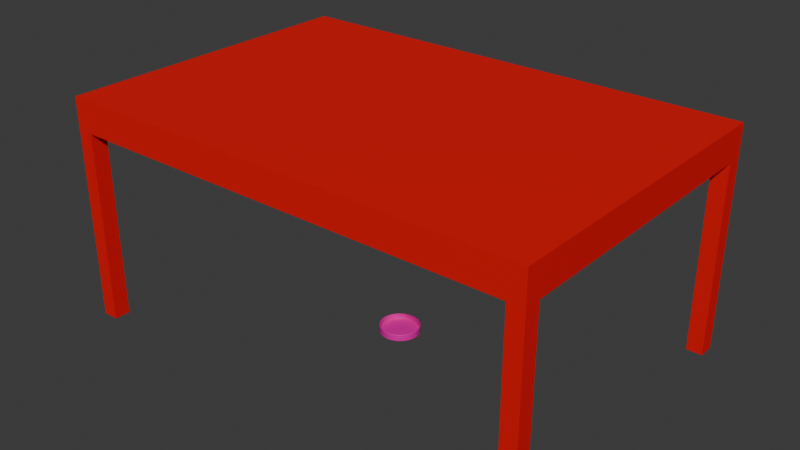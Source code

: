 # Source: Table.blend  (saved by Blender 4.0.36; exported with 4.5.12 LTS)
import bpy
from mathutils import Matrix  # noqa: F401  (used for matrix-valued properties, if any)

bpy.ops.wm.read_factory_settings(use_empty=True)
scene = bpy.context.scene
scene.name = 'Scene'

# ---- materials (node trees are filled in below, after node groups)
mat_table = bpy.data.materials.new('Table')
mat_table.use_transparent_shadow = False
mat_petri_dish = bpy.data.materials.new('Petri Dish')
mat_petri_dish.alpha_threshold = 0.0
mat_petri_dish.use_transparent_shadow = False
mat_petri_dish.roughness = 0.5
mat_petri_dish.line_color = (0.0, 0.0, 0.0, 1.0)

# ---- material node trees
mat_table.use_nodes = True; mat_table.node_tree.nodes.clear()
_N = mat_table.node_tree.nodes; _L = mat_table.node_tree.links
n0 = _N.new('ShaderNodeBsdfPrincipled'); n0.name = 'Principled BSDF'; n0.location = (10, 300)
n0.inputs[0].default_value = (0.8006, 0.0, 0.00186, 1.0)
n0.inputs[3].default_value = 1.45
n1 = _N.new('ShaderNodeOutputMaterial'); n1.name = 'Material Output'; n1.location = (300, 300)
_L.new(n0.outputs[0], n1.inputs[0])
n1.is_active_output = True
mat_petri_dish.use_nodes = True; mat_petri_dish.node_tree.nodes.clear()
_N = mat_petri_dish.node_tree.nodes; _L = mat_petri_dish.node_tree.links
n0 = _N.new('ShaderNodeOutputMaterial'); n0.name = 'Material Output'; n0.location = (300, 300)
n1 = _N.new('ShaderNodeBsdfPrincipled'); n1.name = 'Principled BSDF'; n1.location = (10, 300)
n1.inputs[0].default_value = (0.8002, 0.0, 0.3891, 1.0)
n1.inputs[3].default_value = 1.45
_L.new(n1.outputs[0], n0.inputs[0])
n0.is_active_output = True

# ---- world
world_world = bpy.data.worlds.new('World'); scene.world = world_world
world_world.use_nodes = True; world_world.node_tree.nodes.clear()
_N = world_world.node_tree.nodes; _L = world_world.node_tree.links
n0 = _N.new('ShaderNodeOutputWorld'); n0.name = 'World Output'; n0.location = (300, 300)
n1 = _N.new('ShaderNodeBackground'); n1.name = 'Background'; n1.location = (10, 300)
n1.inputs[0].default_value = (0.05088, 0.05088, 0.05088, 1.0)
_L.new(n1.outputs[0], n0.inputs[0])
n0.is_active_output = True
world_world.color = (0.05088, 0.05088, 0.05088)
world_world.use_sun_shadow = False
world_world.sun_shadow_jitter_overblur = 0.0

# ---- meshes
me_cube_002 = bpy.data.meshes.new('Cube.002')
me_cube_002.from_pydata([(-0.9144, -0.6096, 0.7315), (-0.9144, -0.6096, 0.8534), (-0.9144, 0.6096, 0.7315), (-0.9144, 0.6096, 0.8534), (0.9144, -0.6096, 0.7315), (0.9144, -0.6096, 0.8534), (0.9144, 0.6096, 0.7315), (0.9144, 0.6096, 0.8534), (0.8534, 0.6096, 0.7315), (-0.8534, 0.6096, 0.7315), (-0.8534, 0.6096, 0.8534), (0.8534, 0.6096, 0.8534), (-0.8534, -0.6096, 0.7315), (0.8534, -0.6096, 0.7315), (0.8534, -0.6096, 0.8534), (-0.8534, -0.6096, 0.8534), (-0.9144, 0.5486, 0.7315), (-0.9144, -0.5486, 0.7315), (-0.9144, -0.5486, 0.8534), (-0.9144, 0.5486, 0.8534), (0.9144, -0.5486, 0.7315), (0.9144, 0.5486, 0.7315), (0.9144, 0.5486, 0.8534), (0.9144, -0.5486, 0.8534), (0.8534, 0.5486, 0.8534), (0.8534, -0.5486, 0.8534), (-0.8534, 0.5486, 0.8534), (-0.8534, -0.5486, 0.8534), (-0.8534, 0.5486, 0.7315), (-0.8534, -0.5486, 0.7315), (0.8534, 0.5486, 0.7315), (0.8534, -0.5486, 0.7315), (-0.9144, -0.5486, -5.96e-08), (-0.9144, -0.6096, -5.96e-08), (-0.8534, 0.6096, -5.96e-08), (-0.9144, 0.6096, -5.96e-08), (0.9144, 0.5486, -5.96e-08), (0.9144, 0.6096, -5.96e-08), (0.8534, -0.6096, -5.96e-08), (0.9144, -0.6096, -5.96e-08), (0.8534, 0.6096, -5.96e-08), (-0.8534, -0.6096, -5.96e-08), (-0.8534, -0.5486, -5.96e-08), (0.8534, -0.5486, -5.96e-08), (-0.9144, 0.5486, -5.96e-08), (0.9144, -0.5486, -5.96e-08), (-0.8534, 0.5486, -5.96e-08), (0.8534, 0.5486, -5.96e-08)], [], [(16, 19, 3, 2), (8, 11, 7, 6), (20, 23, 5, 4), (12, 15, 1, 0), (20, 4, 39, 45), (27, 18, 1, 15), (23, 25, 14, 5), (25, 27, 15, 14), (21, 30, 47, 36), (29, 31, 13, 12), (4, 5, 14, 13), (13, 14, 15, 12), (2, 3, 10, 9), (9, 10, 11, 8), (9, 8, 30, 28), (28, 30, 31, 29), (28, 16, 44, 46), (16, 28, 29, 17), (11, 10, 26, 24), (24, 26, 27, 25), (7, 11, 24, 22), (22, 24, 25, 23), (10, 3, 19, 26), (26, 19, 18, 27), (12, 0, 33, 41), (30, 21, 20, 31), (6, 7, 22, 21), (21, 22, 23, 20), (0, 1, 18, 17), (17, 18, 19, 16), (43, 45, 39, 38), (32, 42, 41, 33), (35, 34, 46, 44), (40, 37, 36, 47), (17, 29, 42, 32), (4, 13, 38, 39), (9, 28, 46, 34), (31, 20, 45, 43), (2, 9, 34, 35), (8, 6, 37, 40), (30, 8, 40, 47), (16, 2, 35, 44), (6, 21, 36, 37), (29, 12, 41, 42), (0, 17, 32, 33), (13, 31, 43, 38)])
_uv = me_cube_002.uv_layers.new(name='UVMap')
_uv.uv.foreach_set('vector', [0.375, 0.162, 0.625, 0.162, 0.625, 0.25, 0.375, 0.25, 0.375, 0.4189, 0.625, 0.4189, 0.625, 0.5, 0.375, 0.5, 0.375, 0.6713, 0.625, 0.6713, 0.625, 0.75, 0.375, 0.75, 0.375, 0.9144, 0.625, 0.9144, 0.625, 1.0, 0.375, 1.0, 0.375, 0.6713, 0.375, 0.75, 0.375, 0.75, 0.375, 0.6713, 0.7894, 0.6713, 0.875, 0.6713, 0.875, 0.75, 0.7894, 0.75, 0.625, 0.6713, 0.7061, 0.6713, 0.7061, 0.75, 0.625, 0.75, 0.7061, 0.6713, 0.7894, 0.6713, 0.7894, 0.75, 0.7061, 0.75, 0.375, 0.588, 0.2939, 0.588, 0.2939, 0.588, 0.375, 0.588, 0.2106, 0.6713, 0.2939, 0.6713, 0.2939, 0.75, 0.2106, 0.75, 0.375, 0.75, 0.625, 0.75, 0.625, 0.8311, 0.375, 0.8311, 0.375, 0.8311, 0.625, 0.8311, 0.625, 0.9144, 0.375, 0.9144, 0.375, 0.25, 0.625, 0.25, 0.625, 0.3356, 0.375, 0.3356, 0.375, 0.3356, 0.625, 0.3356, 0.625, 0.4189, 0.375, 0.4189, 0.2106, 0.5, 0.2939, 0.5, 0.2939, 0.588, 0.2106, 0.588, 0.2106, 0.588, 0.2939, 0.588, 0.2939, 0.6713, 0.2106, 0.6713, 0.2106, 0.588, 0.125, 0.588, 0.125, 0.588, 0.2106, 0.588, 0.125, 0.588, 0.2106, 0.588, 0.2106, 0.6713, 0.125, 0.6713, 0.7061, 0.5, 0.7894, 0.5, 0.7894, 0.588, 0.7061, 0.588, 0.7061, 0.588, 0.7894, 0.588, 0.7894, 0.6713, 0.7061, 0.6713, 0.625, 0.5, 0.7061, 0.5, 0.7061, 0.588, 0.625, 0.588, 0.625, 0.588, 0.7061, 0.588, 0.7061, 0.6713, 0.625, 0.6713, 0.7894, 0.5, 0.875, 0.5, 0.875, 0.588, 0.7894, 0.588, 0.7894, 0.588, 0.875, 0.588, 0.875, 0.6713, 0.7894, 0.6713, 0.375, 0.9144, 0.375, 1.0, 0.375, 1.0, 0.375, 0.9144, 0.2939, 0.588, 0.375, 0.588, 0.375, 0.6713, 0.2939, 0.6713, 0.375, 0.5, 0.625, 0.5, 0.625, 0.588, 0.375, 0.588, 0.375, 0.588, 0.625, 0.588, 0.625, 0.6713, 0.375, 0.6713, 0.375, 0.0, 0.625, 0.0, 0.625, 0.0787, 0.375, 0.0787, 0.375, 0.0787, 0.625, 0.0787, 0.625, 0.162, 0.375, 0.162, 0.2939, 0.6713, 0.375, 0.6713, 0.375, 0.75, 0.2939, 0.75, 0.125, 0.6713, 0.2106, 0.6713, 0.2106, 0.75, 0.125, 0.75, 0.125, 0.5, 0.2106, 0.5, 0.2106, 0.588, 0.125, 0.588, 0.2939, 0.5, 0.375, 0.5, 0.375, 0.588, 0.2939, 0.588, 0.125, 0.6713, 0.2106, 0.6713, 0.2106, 0.6713, 0.125, 0.6713, 0.375, 0.75, 0.375, 0.8311, 0.375, 0.8311, 0.375, 0.75, 0.2106, 0.5, 0.2106, 0.588, 0.2106, 0.588, 0.2106, 0.5, 0.2939, 0.6713, 0.375, 0.6713, 0.375, 0.6713, 0.2939, 0.6713, 0.375, 0.25, 0.375, 0.3356, 0.375, 0.3356, 0.375, 0.25, 0.375, 0.4189, 0.375, 0.5, 0.375, 0.5, 0.375, 0.4189, 0.2939, 0.588, 0.2939, 0.5, 0.2939, 0.5, 0.2939, 0.588, 0.375, 0.162, 0.375, 0.25, 0.375, 0.25, 0.375, 0.162, 0.375, 0.5, 0.375, 0.588, 0.375, 0.588, 0.375, 0.5, 0.2106, 0.6713, 0.2106, 0.75, 0.2106, 0.75, 0.2106, 0.6713, 0.375, 0.0, 0.375, 0.0787, 0.375, 0.0787, 0.375, 0.0, 0.2939, 0.75, 0.2939, 0.6713, 0.2939, 0.6713, 0.2939, 0.75])
me_cube_002.materials.append(mat_table)
me_cube_002.update()
me_cylinder = bpy.data.meshes.new('Cylinder')
me_cylinder.from_pydata([(0.0, 0.07228, 0.0254), (0.02766, 0.06678, 0.0254), (0.05111, 0.05111, 0.0254), (0.06678, 0.02766, 0.0254), (0.07228, 0.0, 0.0254), (0.06678, -0.02766, 0.0254), (0.05111, -0.05111, 0.0254), (0.02766, -0.06678, 0.0254), (0.0, -0.07228, 0.0254), (-0.02766, -0.06678, 0.0254), (-0.05111, -0.05111, 0.0254), (-0.06678, -0.02766, 0.0254), (-0.07228, 0.0, 0.0254), (-0.06678, 0.02766, 0.0254), (-0.05111, 0.05111, 0.0254), (-0.02766, 0.06678, 0.0254), (0.0, 0.0762, 0.02184), (0.02916, 0.0704, 0.02184), (0.05388, 0.05388, 0.02184), (0.0704, 0.02916, 0.02184), (0.0762, 0.0, 0.02184), (0.0704, -0.02916, 0.02184), (0.05388, -0.05388, 0.02184), (0.02916, -0.0704, 0.02184), (0.0, -0.0762, 0.02184), (-0.02916, -0.0704, 0.02184), (-0.05388, -0.05388, 0.02184), (-0.0704, -0.02916, 0.02184), (-0.0762, 0.0, 0.02184), (-0.0704, 0.02916, 0.02184), (-0.05388, 0.05388, 0.02184), (-0.02916, 0.0704, 0.02184), (0.02916, 0.0704, 0.0254), (0.0, 0.0762, 0.0254), (0.05388, 0.05388, 0.0254), (0.0704, 0.02916, 0.0254), (0.0762, 0.0, 0.0254), (0.0704, -0.02916, 0.0254), (0.05388, -0.05388, 0.0254), (0.02916, -0.0704, 0.0254), (0.0, -0.0762, 0.0254), (-0.02916, -0.0704, 0.0254), (-0.05388, -0.05388, 0.0254), (-0.0704, -0.02916, 0.0254), (-0.0762, 0.0, 0.0254), (-0.0704, 0.02916, 0.0254), (-0.05388, 0.05388, 0.0254), (-0.02916, 0.0704, 0.0254), (0.02766, 0.06678, 0.003556), (0.0, 0.07228, 0.003556), (0.05111, 0.05111, 0.003556), (0.06678, 0.02766, 0.003556), (0.07228, 0.0, 0.003556), (0.06678, -0.02766, 0.003556), (0.05111, -0.05111, 0.003556), (0.02766, -0.06678, 0.003556), (0.0, -0.07228, 0.003556), (-0.02766, -0.06678, 0.003556), (-0.05111, -0.05111, 0.003556), (-0.06678, -0.02766, 0.003556), (-0.07228, 0.0, 0.003556), (-0.06678, 0.02766, 0.003556), (-0.05111, 0.05111, 0.003556), (-0.02766, 0.06678, 0.003556), (-0.02766, -0.06678, 0.02184), (-0.05111, -0.05111, 0.02184), (0.05111, 0.05111, 0.02184), (0.06678, 0.02766, 0.02184), (-0.06678, -0.02766, 0.02184), (0.07228, 0.0, 0.02184), (-0.07228, 0.0, 0.02184), (0.06678, -0.02766, 0.02184), (-0.06678, 0.02766, 0.02184), (0.05111, -0.05111, 0.02184), (-0.05111, 0.05111, 0.02184), (0.02766, -0.06678, 0.02184), (-0.02766, 0.06678, 0.02184), (0.0, -0.07228, 0.02184), (0.0, 0.07228, 0.02184), (0.02766, 0.06678, 0.02184), (-3.638e-12, 0.07594, -5.448e-07), (0.0, 0.0762, 0.0002551), (-0.0762, 0.0, 0.0002551), (-0.07594, -3.638e-12, -5.448e-07), (0.02906, 0.07016, -1.228e-05), (0.02916, 0.0704, 0.0002425), (0.0537, 0.0537, -1.256e-05), (0.05388, 0.05388, 0.0002425), (0.07016, 0.02906, -1.256e-05), (0.0704, 0.02916, 0.0002425), (0.07594, 0.0, -1.256e-05), (0.0762, 0.0, 0.0002425), (0.07016, -0.02906, -1.256e-05), (0.0704, -0.02916, 0.0002425), (0.0537, -0.0537, -1.256e-05), (0.05388, -0.05388, 0.0002425), (0.02906, -0.07016, -1.256e-05), (0.02916, -0.0704, 0.0002425), (0.0, -0.07594, -1.256e-05), (0.0, -0.0762, 0.0002425), (-0.02906, -0.07016, -1.256e-05), (-0.02916, -0.0704, 0.0002425), (-0.0537, -0.0537, -1.256e-05), (-0.05388, -0.05388, 0.0002425), (-0.07016, -0.02906, -1.228e-05), (-0.0704, -0.02916, 0.0002425), (-0.07016, 0.02906, -1.228e-05), (-0.0704, 0.02916, 0.0002425), (-0.0537, 0.0537, -1.256e-05), (-0.05388, 0.05388, 0.0002425), (-0.02906, 0.07016, -1.228e-05), (-0.02916, 0.0704, 0.0002425)], [], [(16, 33, 32, 17), (17, 32, 34, 18), (18, 34, 35, 19), (19, 35, 36, 20), (20, 36, 37, 21), (21, 37, 38, 22), (22, 38, 39, 23), (23, 39, 40, 24), (24, 40, 41, 25), (25, 41, 42, 26), (26, 42, 43, 27), (27, 43, 44, 28), (28, 44, 45, 29), (29, 45, 46, 30), (65, 64, 57, 58), (30, 46, 47, 31), (31, 47, 33, 16), (111, 31, 16, 81), (105, 27, 28, 82), (109, 30, 31, 111), (85, 17, 18, 87), (82, 28, 29, 107), (107, 29, 30, 109), (103, 26, 27, 105), (101, 25, 26, 103), (99, 24, 25, 101), (97, 23, 24, 99), (95, 22, 23, 97), (93, 21, 22, 95), (91, 20, 21, 93), (89, 19, 20, 91), (87, 18, 19, 89), (80, 84, 86, 88, 90, 92, 94, 96, 98, 100, 102, 104, 83, 106, 108, 110), (0, 1, 32, 33), (1, 2, 34, 32), (2, 3, 35, 34), (3, 4, 36, 35), (4, 5, 37, 36), (5, 6, 38, 37), (6, 7, 39, 38), (7, 8, 40, 39), (8, 9, 41, 40), (9, 10, 42, 41), (10, 11, 43, 42), (11, 12, 44, 43), (12, 13, 45, 44), (13, 14, 46, 45), (14, 15, 47, 46), (15, 0, 33, 47), (48, 49, 63, 62, 61, 60, 59, 58, 57, 56, 55, 54, 53, 52, 51, 50), (67, 66, 50, 51), (68, 65, 58, 59), (69, 67, 51, 52), (70, 68, 59, 60), (71, 69, 52, 53), (72, 70, 60, 61), (73, 71, 53, 54), (74, 72, 61, 62), (75, 73, 54, 55), (76, 74, 62, 63), (77, 75, 55, 56), (79, 78, 49, 48), (78, 76, 63, 49), (64, 77, 56, 57), (66, 79, 48, 50), (2, 1, 79, 66), (9, 8, 77, 64), (0, 15, 76, 78), (1, 0, 78, 79), (8, 7, 75, 77), (15, 14, 74, 76), (7, 6, 73, 75), (14, 13, 72, 74), (6, 5, 71, 73), (13, 12, 70, 72), (5, 4, 69, 71), (12, 11, 68, 70), (4, 3, 67, 69), (11, 10, 65, 68), (3, 2, 66, 67), (10, 9, 64, 65), (109, 111, 110, 108), (107, 109, 108, 106), (103, 105, 104, 102), (101, 103, 102, 100), (99, 101, 100, 98), (97, 99, 98, 96), (95, 97, 96, 94), (93, 95, 94, 92), (91, 93, 92, 90), (89, 91, 90, 88), (87, 89, 88, 86), (85, 87, 86, 84), (81, 85, 84, 80), (105, 82, 83, 104), (82, 107, 106, 83), (111, 81, 80, 110), (81, 16, 17, 85)])
me_cylinder.polygons.foreach_set('use_smooth', [1, 1, 1, 1, 1, 1, 1, 1, 1, 1, 1, 1, 1, 1, 1, 1, 1, 1, 1, 1, 1, 1, 1, 1, 1, 1, 1, 1, 1, 1, 1, 1, 0, 1, 1, 1, 1, 1, 1, 1, 1, 1, 1, 1, 1, 1, 1, 1, 1, 0, 1, 1, 1, 1, 1, 1, 1, 1, 1, 1, 1, 1, 1, 1, 1, 1, 1, 1, 1, 1, 1, 1, 1, 1, 1, 1, 1, 1, 1, 1, 1, 0, 0, 0, 0, 0, 0, 0, 0, 0, 0, 0, 0, 0, 0, 0, 0, 1])
_k = set([(48, 49), (48, 50), (49, 63), (50, 51), (51, 52), (52, 53), (53, 54), (54, 55), (55, 56), (56, 57), (57, 58), (58, 59), (59, 60), (60, 61), (61, 62), (62, 63), (80, 84), (80, 110), (81, 85), (81, 111), (82, 105), (82, 107), (83, 104), (83, 106), (84, 86), (85, 87), (86, 88), (87, 89), (88, 90), (89, 91), (90, 92), (91, 93), (92, 94), (93, 95), (94, 96), (95, 97), (96, 98), (97, 99), (98, 100), (99, 101), (100, 102), (101, 103), (102, 104), (103, 105), (106, 108), (107, 109), (108, 110), (109, 111)])
me_cylinder.attributes.new('sharp_edge', 'BOOLEAN', 'EDGE').data.foreach_set('value', [ (min(e.vertices), max(e.vertices)) in _k for e in me_cylinder.edges])
_k = {(48, 49): 1.0, (48, 50): 1.0, (50, 51): 1.0, (51, 52): 1.0, (52, 53): 1.0, (53, 54): 1.0, (54, 55): 1.0, (55, 56): 1.0, (56, 57): 1.0, (57, 58): 1.0, (58, 59): 1.0, (59, 60): 1.0, (60, 61): 1.0, (61, 62): 1.0, (62, 63): 1.0, (49, 63): 1.0, (109, 111): 1.0, (108, 110): 1.0, (107, 109): 1.0, (106, 108): 1.0, (103, 105): 1.0, (102, 104): 1.0, (101, 103): 1.0, (100, 102): 1.0, (99, 101): 1.0, (98, 100): 1.0, (97, 99): 1.0, (96, 98): 1.0, (95, 97): 1.0, (94, 96): 1.0, (93, 95): 1.0, (92, 94): 1.0, (91, 93): 1.0, (90, 92): 1.0, (89, 91): 1.0, (88, 90): 1.0, (87, 89): 1.0, (86, 88): 1.0, (85, 87): 1.0, (84, 86): 1.0, (81, 85): 1.0, (80, 84): 1.0, (82, 105): 1.0, (83, 104): 1.0, (82, 107): 1.0, (83, 106): 1.0, (81, 111): 1.0, (80, 110): 1.0}
me_cylinder.attributes.new('crease_edge', 'FLOAT', 'EDGE').data.foreach_set('value', [_k.get((min(e.vertices), max(e.vertices)), 0.0) for e in me_cylinder.edges])
_uv = me_cylinder.uv_layers.new(name='UVMap')
_uv.uv.foreach_set('vector', [1.0, 0.8333, 1.0, 1.0, 0.9375, 1.0, 0.9375, 0.8333, 0.9375, 0.8333, 0.9375, 1.0, 0.875, 1.0, 0.875, 0.8333, 0.875, 0.8333, 0.875, 1.0, 0.8125, 1.0, 0.8125, 0.8333, 0.8125, 0.8333, 0.8125, 1.0, 0.75, 1.0, 0.75, 0.8333, 0.75, 0.8333, 0.75, 1.0, 0.6875, 1.0, 0.6875, 0.8333, 0.6875, 0.8333, 0.6875, 1.0, 0.625, 1.0, 0.625, 0.8333, 0.625, 0.8333, 0.625, 1.0, 0.5625, 1.0, 0.5625, 0.8333, 0.5625, 0.8333, 0.5625, 1.0, 0.5, 1.0, 0.5, 0.8333, 0.5, 0.8333, 0.5, 1.0, 0.4375, 1.0, 0.4375, 0.8333, 0.4375, 0.8333, 0.4375, 1.0, 0.375, 1.0, 0.375, 0.8333, 0.375, 0.8333, 0.375, 1.0, 0.3125, 1.0, 0.3125, 0.8333, 0.3125, 0.8333, 0.3125, 1.0, 0.25, 1.0, 0.25, 0.8333, 0.25, 0.8333, 0.25, 1.0, 0.1875, 1.0, 0.1875, 0.8333, 0.1875, 0.8333, 0.1875, 1.0, 0.125, 1.0, 0.125, 0.8333, 0.08903, 0.08903, 0.1629, 0.03968, 0.1629, 0.03968, 0.08903, 0.08903, 0.125, 0.8333, 0.125, 1.0, 0.0625, 1.0, 0.0625, 0.8333, 0.0625, 0.8333, 0.0625, 1.0, 0.0, 1.0, 0.0, 0.8333, 0.0625, 0.6686, 0.0625, 0.8333, 0.0, 0.8333, 0.0, 0.6686, 0.3125, 0.6686, 0.3125, 0.8333, 0.25, 0.8333, 0.25, 0.6686, 0.125, 0.6686, 0.125, 0.8333, 0.0625, 0.8333, 0.0625, 0.6686, 0.9375, 0.6686, 0.9375, 0.8333, 0.875, 0.8333, 0.875, 0.6686, 0.25, 0.6686, 0.25, 0.8333, 0.1875, 0.8333, 0.1875, 0.6686, 0.1875, 0.6686, 0.1875, 0.8333, 0.125, 0.8333, 0.125, 0.6686, 0.375, 0.6686, 0.375, 0.8333, 0.3125, 0.8333, 0.3125, 0.6686, 0.4375, 0.6686, 0.4375, 0.8333, 0.375, 0.8333, 0.375, 0.6686, 0.5, 0.6686, 0.5, 0.8333, 0.4375, 0.8333, 0.4375, 0.6686, 0.5625, 0.6686, 0.5625, 0.8333, 0.5, 0.8333, 0.5, 0.6686, 0.625, 0.6686, 0.625, 0.8333, 0.5625, 0.8333, 0.5625, 0.6686, 0.6875, 0.6686, 0.6875, 0.8333, 0.625, 0.8333, 0.625, 0.6686, 0.75, 0.6686, 0.75, 0.8333, 0.6875, 0.8333, 0.6875, 0.6686, 0.8125, 0.6686, 0.8125, 0.8333, 0.75, 0.8333, 0.75, 0.6686, 0.875, 0.6686, 0.875, 0.8333, 0.8125, 0.8333, 0.8125, 0.6686, 0.75, 0.4892, 0.8415, 0.471, 0.9191, 0.4191, 0.971, 0.3415, 0.9892, 0.25, 0.971, 0.1585, 0.9191, 0.08087, 0.8415, 0.02903, 0.75, 0.01082, 0.6585, 0.02903, 0.5809, 0.08087, 0.529, 0.1585, 0.5108, 0.25, 0.529, 0.3415, 0.5809, 0.4191, 0.6585, 0.471, 0.25, 0.4777, 0.3371, 0.4603, 0.3418, 0.4717, 0.25, 0.49, 0.3371, 0.4603, 0.411, 0.411, 0.4197, 0.4197, 0.3418, 0.4717, 0.411, 0.411, 0.4603, 0.3371, 0.4717, 0.3418, 0.4197, 0.4197, 0.4603, 0.3371, 0.4777, 0.25, 0.49, 0.25, 0.4717, 0.3418, 0.4777, 0.25, 0.4603, 0.1629, 0.4717, 0.1582, 0.49, 0.25, 0.4603, 0.1629, 0.411, 0.08903, 0.4197, 0.08029, 0.4717, 0.1582, 0.411, 0.08903, 0.3371, 0.03968, 0.3418, 0.02827, 0.4197, 0.08029, 0.3371, 0.03968, 0.25, 0.02235, 0.25, 0.01, 0.3418, 0.02827, 0.25, 0.02235, 0.1629, 0.03968, 0.1582, 0.02827, 0.25, 0.01, 0.1629, 0.03968, 0.08903, 0.08903, 0.08029, 0.08029, 0.1582, 0.02827, 0.08903, 0.08903, 0.03968, 0.1629, 0.02827, 0.1582, 0.08029, 0.08029, 0.03968, 0.1629, 0.02235, 0.25, 0.01, 0.25, 0.02827, 0.1582, 0.02235, 0.25, 0.03968, 0.3371, 0.02827, 0.3418, 0.01, 0.25, 0.03968, 0.3371, 0.08903, 0.411, 0.08029, 0.4197, 0.02827, 0.3418, 0.08903, 0.411, 0.1629, 0.4603, 0.1582, 0.4717, 0.08029, 0.4197, 0.1629, 0.4603, 0.25, 0.4777, 0.25, 0.49, 0.1582, 0.4717, 0.3371, 0.4603, 0.25, 0.4777, 0.1629, 0.4603, 0.08903, 0.411, 0.03968, 0.3371, 0.02235, 0.25, 0.03968, 0.1629, 0.08903, 0.08903, 0.1629, 0.03968, 0.25, 0.02235, 0.3371, 0.03968, 0.411, 0.08903, 0.4603, 0.1629, 0.4777, 0.25, 0.4603, 0.3371, 0.411, 0.411, 0.4603, 0.3371, 0.411, 0.411, 0.411, 0.411, 0.4603, 0.3371, 0.03968, 0.1629, 0.08903, 0.08903, 0.08903, 0.08903, 0.03968, 0.1629, 0.4777, 0.25, 0.4603, 0.3371, 0.4603, 0.3371, 0.4777, 0.25, 0.02235, 0.25, 0.03968, 0.1629, 0.03968, 0.1629, 0.02235, 0.25, 0.4603, 0.1629, 0.4777, 0.25, 0.4777, 0.25, 0.4603, 0.1629, 0.03968, 0.3371, 0.02235, 0.25, 0.02235, 0.25, 0.03968, 0.3371, 0.411, 0.08903, 0.4603, 0.1629, 0.4603, 0.1629, 0.411, 0.08903, 0.08903, 0.411, 0.03968, 0.3371, 0.03968, 0.3371, 0.08903, 0.411, 0.3371, 0.03968, 0.411, 0.08903, 0.411, 0.08903, 0.3371, 0.03968, 0.1629, 0.4603, 0.08903, 0.411, 0.08903, 0.411, 0.1629, 0.4603, 0.25, 0.02235, 0.3371, 0.03968, 0.3371, 0.03968, 0.25, 0.02235, 0.3371, 0.4603, 0.25, 0.4777, 0.25, 0.4777, 0.3371, 0.4603, 0.25, 0.4777, 0.1629, 0.4603, 0.1629, 0.4603, 0.25, 0.4777, 0.1629, 0.03968, 0.25, 0.02235, 0.25, 0.02235, 0.1629, 0.03968, 0.411, 0.411, 0.3371, 0.4603, 0.3371, 0.4603, 0.411, 0.411, 0.411, 0.411, 0.3371, 0.4603, 0.3371, 0.4603, 0.411, 0.411, 0.1629, 0.03968, 0.25, 0.02235, 0.25, 0.02235, 0.1629, 0.03968, 0.25, 0.4777, 0.1629, 0.4603, 0.1629, 0.4603, 0.25, 0.4777, 0.3371, 0.4603, 0.25, 0.4777, 0.25, 0.4777, 0.3371, 0.4603, 0.25, 0.02235, 0.3371, 0.03968, 0.3371, 0.03968, 0.25, 0.02235, 0.1629, 0.4603, 0.08903, 0.411, 0.08903, 0.411, 0.1629, 0.4603, 0.3371, 0.03968, 0.411, 0.08903, 0.411, 0.08903, 0.3371, 0.03968, 0.08903, 0.411, 0.03968, 0.3371, 0.03968, 0.3371, 0.08903, 0.411, 0.411, 0.08903, 0.4603, 0.1629, 0.4603, 0.1629, 0.411, 0.08903, 0.03968, 0.3371, 0.02235, 0.25, 0.02235, 0.25, 0.03968, 0.3371, 0.4603, 0.1629, 0.4777, 0.25, 0.4777, 0.25, 0.4603, 0.1629, 0.02235, 0.25, 0.03968, 0.1629, 0.03968, 0.1629, 0.02235, 0.25, 0.4777, 0.25, 0.4603, 0.3371, 0.4603, 0.3371, 0.4777, 0.25, 0.03968, 0.1629, 0.08903, 0.08903, 0.08903, 0.08903, 0.03968, 0.1629, 0.4603, 0.3371, 0.411, 0.411, 0.411, 0.411, 0.4603, 0.3371, 0.08903, 0.08903, 0.1629, 0.03968, 0.1629, 0.03968, 0.08903, 0.08903, 0.5803, 0.4197, 0.6582, 0.4717, 0.6585, 0.471, 0.5809, 0.4191, 0.5283, 0.3418, 0.5803, 0.4197, 0.5809, 0.4191, 0.529, 0.3415, 0.5803, 0.08029, 0.5283, 0.1582, 0.529, 0.1585, 0.5809, 0.08087, 0.6582, 0.02827, 0.5803, 0.08029, 0.5809, 0.08087, 0.6585, 0.02903, 0.75, 0.01, 0.6582, 0.02827, 0.6585, 0.02903, 0.75, 0.01082, 0.8418, 0.02827, 0.75, 0.01, 0.75, 0.01082, 0.8415, 0.02903, 0.9197, 0.08029, 0.8418, 0.02827, 0.8415, 0.02903, 0.9191, 0.08087, 0.9717, 0.1582, 0.9197, 0.08029, 0.9191, 0.08087, 0.971, 0.1585, 0.99, 0.25, 0.9717, 0.1582, 0.971, 0.1585, 0.9892, 0.25, 0.9717, 0.3418, 0.99, 0.25, 0.9892, 0.25, 0.971, 0.3415, 0.9197, 0.4197, 0.9717, 0.3418, 0.971, 0.3415, 0.9191, 0.4191, 0.8418, 0.4717, 0.9197, 0.4197, 0.9191, 0.4191, 0.8415, 0.471, 0.75, 0.49, 0.8418, 0.4717, 0.8415, 0.471, 0.75, 0.4892, 0.5283, 0.1582, 0.51, 0.25, 0.5108, 0.25, 0.529, 0.1585, 0.51, 0.25, 0.5283, 0.3418, 0.529, 0.3415, 0.5108, 0.25, 0.6582, 0.4717, 0.75, 0.49, 0.75, 0.4892, 0.6585, 0.471, 1.0, 0.6686, 1.0, 0.8333, 0.9375, 0.8333, 0.9375, 0.6686])
me_cylinder.materials.append(mat_petri_dish)
me_cylinder.update()

# ---- objects
ob_table = bpy.data.objects.new('Table', me_cube_002)
ob_petri_dish = bpy.data.objects.new('Petri Dish', me_cylinder)

# ---- transforms, parenting, visibility, modifiers, constraints
ob_table.location = (0.0, 0.0, 0.0)
ob_petri_dish.location = (0.0, 0.0, 0.0)
_m = ob_petri_dish.modifiers.new('Subdivision', 'SUBSURF')
_m.levels = 2

# ---- collection membership
scene.collection.objects.link(ob_table)
scene.collection.objects.link(ob_petri_dish)

# ---- scene / render settings (as saved in the file)
scene.frame_start = 1; scene.frame_end = 250; scene.frame_set(1)
scene.render.engine = 'BLENDER_EEVEE_NEXT'
scene.cycles.sampling_pattern = 'TABULATED_SOBOL'
bpy.context.view_layer.update()

# ---- added for rendering (the .blend has no active camera and no usable light): camera, sun
cam_auto = bpy.data.cameras.new('AutoCamera')
cam_auto.lens = 50.0
cam_auto.sensor_width = 36.0
cam_auto.clip_end = 1000.0
ob_auto_camera = bpy.data.objects.new('AutoCamera', cam_auto)
scene.collection.objects.link(ob_auto_camera)
ob_auto_camera.location = (2.18152, -2.61782, 2.17193)
ob_auto_camera.rotation_euler = (1.09748, -7.21219e-08, 0.694738)
scene.camera = ob_auto_camera
light_auto_sun = bpy.data.lights.new('AutoSun', 'SUN')
light_auto_sun.energy = 3.0
light_auto_sun.angle = 0.0523599
ob_auto_sun = bpy.data.objects.new('AutoSun', light_auto_sun)
scene.collection.objects.link(ob_auto_sun)
ob_auto_sun.rotation_euler = (0.872665, 0.174533, 0.523599)
bpy.context.view_layer.update()
